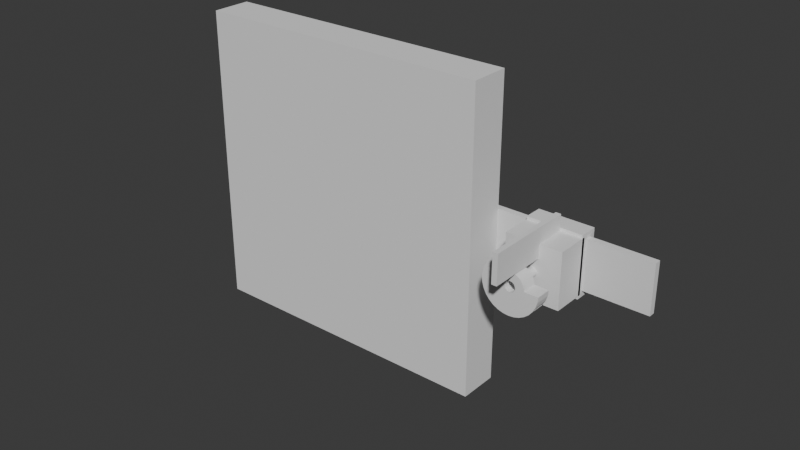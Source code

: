 # Source: plate_ver.blend  (saved by Blender 5.0.119; exported with 4.5.12 LTS)
import bpy
from mathutils import Matrix  # noqa: F401  (used for matrix-valued properties, if any)

bpy.ops.wm.read_factory_settings(use_empty=True)
scene = bpy.context.scene
scene.name = 'Scene'

# ---- collections
col_sub = bpy.data.collections.new('sub'); scene.collection.children.link(col_sub)

# ---- world
world_world = bpy.data.worlds.new('World'); scene.world = world_world
world_world.use_nodes = True; world_world.node_tree.nodes.clear()
_N = world_world.node_tree.nodes; _L = world_world.node_tree.links
n0 = _N.new('ShaderNodeOutputWorld'); n0.name = 'World Output'; n0.location = (200, 100)
n1 = _N.new('ShaderNodeBackground'); n1.name = 'Background'; n1.location = (-200, 100)
n1.inputs[0].default_value = (0.05088, 0.05088, 0.05088, 1.0)
_L.new(n1.outputs[0], n0.inputs[0])
n0.is_active_output = True
world_world.color = (0.05088, 0.05088, 0.05088)
world_world.sun_shadow_jitter_overblur = 0.0

# ---- meshes
me_cube = bpy.data.meshes.new('Cube')
me_cube.from_pydata([(-0.01, -0.01, -0.01), (-0.01, -0.01, 0.01), (-0.01, 0.01, -0.01), (-0.01, 0.01, 0.01), (0.01, -0.01, -0.01), (0.01, -0.01, 0.01), (0.01, 0.01, -0.01), (0.01, 0.01, 0.01)], [], [(0, 1, 3, 2), (2, 3, 7, 6), (6, 7, 5, 4), (4, 5, 1, 0), (2, 6, 4, 0), (7, 3, 1, 5)])
_uv = me_cube.uv_layers.new(name='UVMap')
_uv.uv.foreach_set('vector', [0.375, 0.0, 0.625, 0.0, 0.625, 0.25, 0.375, 0.25, 0.375, 0.25, 0.625, 0.25, 0.625, 0.5, 0.375, 0.5, 0.375, 0.5, 0.625, 0.5, 0.625, 0.75, 0.375, 0.75, 0.375, 0.75, 0.625, 0.75, 0.625, 1.0, 0.375, 1.0, 0.125, 0.5, 0.375, 0.5, 0.375, 0.75, 0.125, 0.75, 0.625, 0.5, 0.875, 0.5, 0.875, 0.75, 0.625, 0.75])
me_cube.update()
me_002 = bpy.data.meshes.new('ピン固定.002')
me_002.from_pydata([(0.009, 0.0, -0.001), (0.009, 0.0, 0.004), (0.008827, -0.001756, 0.004), (0.008827, -0.001756, -0.001), (0.008315, -0.003444, 0.004), (0.008315, -0.003444, -0.001), (0.007483, -0.005, 0.004), (0.007483, -0.005, -0.001), (0.006364, -0.006364, 0.004), (0.006364, -0.006364, -0.001), (0.005, -0.007483, 0.004), (0.005, -0.007483, -0.001), (0.003444, -0.008315, 0.004), (0.003444, -0.008315, -0.001), (0.001756, -0.008827, 0.004), (0.001756, -0.008827, -0.001), (0.0, -0.009, 0.004), (0.0, -0.009, -0.001), (-0.001756, -0.008827, 0.004), (-0.001756, -0.008827, -0.001), (-0.003444, -0.008315, 0.004), (-0.003444, -0.008315, -0.001), (-0.005, -0.007483, -0.0002539), (-0.005, -0.007483, -0.0002538), (-0.005, -0.007483, -0.001), (-0.005, -0.007483, 0.004), (-0.005, -0.007483, 0.0007538), (-0.005, -0.007483, 0.0007539), (-0.004973, -0.007498, 0.0007698), (-0.00498, -0.007494, -0.0002656), (-0.004953, -0.007508, -0.0002815), (-0.004953, -0.007508, 0.0007815), (-0.004925, -0.007523, 0.0007941), (-0.004933, -0.007519, -0.0002908), (-0.004905, -0.007534, 0.0008033), (-0.004875, -0.00755, 0.0008124), (-0.004905, -0.007534, -0.0003033), (-0.004854, -0.007561, -0.0003191), (-0.004883, -0.007546, -0.00031), (-0.004854, -0.007561, 0.0008191), (-0.004824, -0.007577, 0.0008246), (-0.004802, -0.007589, 0.0008286), (-0.004832, -0.007573, -0.0003231), (-0.004802, -0.007589, -0.0003286), (-0.004772, -0.007605, 0.0008305), (-0.00475, -0.007617, 0.0008318), (-0.00478, -0.007601, -0.00033), (-0.004698, -0.007645, -0.0003286), (-0.004728, -0.007629, -0.0003305), (-0.00475, -0.007617, -0.0003318), (-0.00472, -0.007633, 0.00083), (-0.004698, -0.007645, 0.0008286), (-0.004676, -0.007656, -0.0003247), (-0.004668, -0.007661, 0.0008231), (-0.004646, -0.007672, 0.0008191), (-0.004617, -0.007688, 0.0008099), (-0.004595, -0.0077, 0.0008033), (-0.004646, -0.007672, -0.0003191), (-0.004625, -0.007684, -0.0003125), (-0.004567, -0.007715, 0.0007906), (-0.004547, -0.007726, 0.0007815), (-0.004519, -0.00774, 0.0007653), (-0.0045, -0.007751, 0.0007539), (-0.004595, -0.0077, -0.0003033), (-0.004547, -0.007726, -0.0002815), (-0.004575, -0.00771, -0.0002943), (-0.0045, -0.007751, -0.0002539), (-0.004527, -0.007736, -0.0002701), (-0.004456, -0.007774, -0.0002207), (-0.004482, -0.00776, -0.0002402), (-0.004474, -0.007764, 0.0007344), (-0.004456, -0.007774, 0.0007207), (-0.004432, -0.007787, 0.0006981), (-0.004439, -0.007783, -0.000205), (-0.004415, -0.007796, -0.0001824), (-0.004415, -0.007796, 0.0006824), (-0.004394, -0.007807, 0.000657), (-0.004378, -0.007816, 0.0006393), (-0.004359, -0.007826, 0.0006113), (-0.004345, -0.007833, 0.000592), (-0.004329, -0.007842, 0.0005617), (-0.004317, -0.007848, 0.0005409), (-0.004303, -0.007856, 0.0005087), (-0.004293, -0.007861, 0.0004866), (-0.0044, -0.007804, -0.0001647), (-0.004345, -0.007833, -9.198e-05), (-0.004365, -0.007823, -0.00012), (-0.004378, -0.007816, -0.0001393), (-0.004334, -0.007839, -7.114e-05), (-0.004317, -0.007848, -4.091e-05), (-0.004307, -0.007854, -1.881e-05), (-0.004282, -0.007867, 0.0004529), (-0.004274, -0.007871, 0.0004298), (-0.004266, -0.007875, 0.0003949), (-0.004261, -0.007878, 0.000371), (-0.004293, -0.007861, 1.335e-05), (-0.004274, -0.007871, 7.021e-05), (-0.004286, -0.007865, 3.648e-05), (-0.004256, -0.007881, 0.0003352), (-0.004269, -0.007874, 9.411e-05), (-0.004261, -0.007878, 0.000129), (-0.004253, -0.007883, 0.0003108), (-0.004251, -0.007884, 0.0002747), (-0.00425, -0.007884, 0.00025), (-0.004258, -0.00788, 0.0001535), (-0.004253, -0.007883, 0.0001892), (-0.004252, -0.007883, 0.0002139), (-0.005019, -0.007468, 0.0007397), (-0.006364, -0.006364, 0.004), (-0.006364, -0.006364, -0.001), (-0.005025, -0.007463, -0.0002349), (-0.005044, -0.007447, 0.0007207), (-0.005061, -0.007433, 0.0007043), (-0.005044, -0.007447, -0.0002207), (-0.005067, -0.007428, -0.0001988), (-0.005085, -0.007414, 0.0006824), (-0.005122, -0.007384, 0.0006393), (-0.0051, -0.007401, 0.0006639), (-0.005085, -0.007414, -0.0001824), (-0.005106, -0.007397, -0.0001578), (-0.005136, -0.007372, 0.0006189), (-0.005122, -0.007384, -0.0001393), (-0.00514, -0.007368, -0.0001124), (-0.005155, -0.007357, 0.000592), (-0.005167, -0.007346, 0.0005699), (-0.005155, -0.007357, -9.198e-05), (-0.005171, -0.007343, -6.302e-05), (-0.005183, -0.007333, 0.0005409), (-0.005207, -0.007314, 0.0004866), (-0.005193, -0.007325, 0.0005174), (-0.005226, -0.007298, 0.0004298), (-0.005215, -0.007307, 0.0004619), (-0.005239, -0.007287, 0.000371), (-0.005231, -0.007293, 0.0004042), (-0.005247, -0.00728, 0.0003108), (-0.005243, -0.007284, 0.0003448), (-0.00525, -0.007278, 0.00025), (-0.005248, -0.007279, 0.0002843), (-0.005183, -0.007333, -4.091e-05), (-0.005196, -0.007322, -1.019e-05), (-0.005207, -0.007314, 1.335e-05), (-0.005217, -0.007305, 4.549e-05), (-0.005226, -0.007298, 7.021e-05), (-0.005233, -0.007292, 0.0001034), (-0.005239, -0.007287, 0.000129), (-0.005249, -0.007279, 0.0002235), (-0.005247, -0.00728, 0.0001892), (-0.005244, -0.007283, 0.000163), (-0.007483, -0.005, 0.004), (-0.007483, -0.005, -0.001), (-0.008315, -0.003444, 0.004), (-0.008315, -0.003444, -0.001), (-0.008827, -0.001756, 0.004), (-0.008827, -0.001756, -0.001), (-0.009, 0.0, 0.004), (-0.009, 0.0, -0.001), (-0.008827, 0.001756, 0.004), (-0.008827, 0.001756, -0.001), (-0.008315, 0.003444, 0.004), (-0.008315, 0.003444, -0.001), (-0.007483, 0.005, 0.004), (-0.007483, 0.005, -0.001), (-0.006364, 0.006364, 0.004), (-0.006364, 0.006364, -0.001), (-0.005, 0.007483, -0.0003561), (-0.005, 0.007483, -0.001), (-0.00525, 0.007278, 0.004), (-0.00525, 0.007278, 0.00025), (-0.005044, 0.007447, -0.0003163), (-0.005085, 0.007414, -0.0002702), (-0.005247, 0.00728, 0.0001768), (-0.005239, 0.007287, 0.0001045), (-0.005122, 0.007384, -0.0002184), (-0.005155, 0.007357, -0.0001614), (-0.005226, 0.007298, 3.369e-05), (-0.005207, 0.007314, -3.472e-05), (-0.005183, 0.007333, -0.0001), (-0.00425, 0.007884, 0.00025), (-0.00425, 0.007884, 0.004), (-0.003444, 0.008315, 0.004), (-0.005, 0.007483, -0.0003562), (-0.004953, 0.007508, -0.0003895), (-0.003444, 0.008315, -0.001), (-0.004253, 0.007883, 0.0001768), (-0.004905, 0.007534, -0.0004157), (-0.004854, 0.007561, -0.0004347), (-0.004261, 0.007878, 0.0001045), (-0.004274, 0.007871, 3.369e-05), (-0.004802, 0.007589, -0.0004462), (-0.004293, 0.007861, -3.472e-05), (-0.004317, 0.007848, -0.0001), (-0.00475, 0.007617, -0.00045), (-0.004698, 0.007645, -0.0004462), (-0.004345, 0.007833, -0.0001614), (-0.004378, 0.007816, -0.0002184), (-0.004646, 0.007672, -0.0004347), (-0.004595, 0.0077, -0.0004157), (-0.004415, 0.007796, -0.0002702), (-0.004456, 0.007774, -0.0003163), (-0.004547, 0.007726, -0.0003895), (-0.0045, 0.007751, -0.0003562), (0.0006731, 0.004434, 0.004), (0.0003136, 0.003083, 0.004), (0.0006237, 0.003032, 0.004), (0.001075, 0.004354, 0.004), (0.0008779, 0.004414, 0.004), (-0.00525, 0.004, 0.004), (0.006888, 0.0, 0.004), (0.0045, 0.0, 0.004), (0.004414, 0.0008779, 0.004), (0.004157, 0.001722, 0.004), (-0.005183, 0.00375, 0.004), (-0.005198, 0.00378, 0.004), (-0.005207, 0.003797, 0.004), (0.003742, 0.0025, 0.004), (0.003182, 0.003182, 0.004), (0.0025, 0.003742, 0.004), (0.001722, 0.004157, 0.004), (0.0009271, 0.002948, 0.004), (-0.005044, 0.003595, 0.004), (-0.00507, 0.003617, 0.004), (-0.005085, 0.003628, 0.004), (-0.005, 0.003567, 0.004), (-0.005028, 0.003585, 0.004), (0.00122, 0.002832, 0.004), (-0.004802, 0.003503, 0.004), (-0.004836, 0.003508, 0.004), (-0.004854, 0.003511, 0.004), (0.0015, 0.002685, 0.004), (0.001763, 0.002508, 0.004), (-0.004698, 0.003503, 0.004), (-0.004731, 0.003501, 0.004), (-0.00475, 0.0035, 0.004), (0.002007, 0.002304, 0.004), (0.002229, 0.002074, 0.004), (-0.004595, 0.003524, 0.004), (-0.004628, 0.003516, 0.004), (-0.004646, 0.003511, 0.004), (-0.004547, 0.003543, 0.004), (-0.004578, 0.003531, 0.004), (-0.0045, 0.003567, 0.004), (-0.00453, 0.003552, 0.004), (0.002427, 0.001822, 0.004), (0.002598, 0.00155, 0.004), (-0.004345, 0.003706, 0.004), (-0.004367, 0.00368, 0.004), (-0.004378, 0.003665, 0.004), (-0.004317, 0.00375, 0.004), (-0.004335, 0.003722, 0.004), (0.002741, 0.001261, 0.004), (0.002853, 0.000958, 0.004), (-0.004274, 0.003845, 0.004), (-0.004287, 0.003814, 0.004), (-0.004293, 0.003797, 0.004), (-0.004261, 0.003896, 0.004), (-0.00427, 0.003863, 0.004), (-0.004253, 0.003948, 0.004), (-0.004258, 0.003914, 0.004), (-0.00425, 0.004, 0.004), (0.0, 0.009, 0.004), (-0.001756, 0.008827, 0.004), (0.0, 0.0045, 0.004), (0.002934, 0.0006445, 0.004), (0.002984, 0.000324, 0.004), (0.0, 0.0031, 0.004), (-0.0003136, 0.003083, 0.004), (0.003, 0.0, 0.004), (-0.0006237, 0.003032, 0.004), (-0.0009271, 0.002948, 0.004), (-0.00122, 0.002832, 0.004), (-0.0015, 0.002685, 0.004), (-0.001763, 0.002508, 0.004), (-0.002007, 0.002304, 0.004), (-0.002229, 0.002074, 0.004), (-0.002427, 0.001822, 0.004), (-0.002598, 0.00155, 0.004), (-0.002741, 0.001261, 0.004), (-0.002853, 0.000958, 0.004), (-0.002934, 0.0006445, 0.004), (-0.002984, 0.000324, 0.004), (-0.003, 0.0, 0.004), (-0.002984, -0.000324, 0.004), (-0.002934, -0.0006445, 0.004), (-0.002853, -0.000958, 0.004), (0.002984, -0.000324, 0.004), (0.002934, -0.0006445, 0.004), (0.002853, -0.000958, 0.004), (0.002741, -0.001261, 0.004), (0.002598, -0.00155, 0.004), (0.002427, -0.001822, 0.004), (0.002229, -0.002074, 0.004), (0.002007, -0.002304, 0.004), (0.001763, -0.002508, 0.004), (0.0015, -0.002685, 0.004), (0.00122, -0.002832, 0.004), (0.0009271, -0.002948, 0.004), (0.0006237, -0.003032, 0.004), (0.0003136, -0.003083, 0.004), (0.0, -0.0031, 0.004), (-0.0003136, -0.003083, 0.004), (-0.0006237, -0.003032, 0.004), (-0.0009271, -0.002948, 0.004), (-0.00122, -0.002832, 0.004), (-0.0015, -0.002685, 0.004), (-0.001763, -0.002508, 0.004), (-0.002007, -0.002304, 0.004), (-0.002229, -0.002074, 0.004), (-0.002427, -0.001822, 0.004), (-0.002598, -0.00155, 0.004), (-0.002741, -0.001261, 0.004), (-0.00525, 0.004, 0.004), (-0.005249, 0.003981, 0.004), (-0.005247, 0.003948, 0.004), (-0.005244, 0.003929, 0.004), (-0.005239, 0.003896, 0.004), (-0.005234, 0.003878, 0.004), (-0.005226, 0.003845, 0.004), (-0.005219, 0.003828, 0.004), (-0.005173, 0.003734, 0.004), (-0.005155, 0.003706, 0.004), (-0.005143, 0.003692, 0.004), (-0.005122, 0.003665, 0.004), (-0.005108, 0.003652, 0.004), (-0.004983, 0.003559, 0.004), (-0.004953, 0.003543, 0.004), (-0.004936, 0.003537, 0.004), (-0.004905, 0.003524, 0.004), (-0.004887, 0.00352, 0.004), (-0.004784, 0.003502, 0.004), (-0.004679, 0.003506, 0.004), (-0.004484, 0.003577, 0.004), (-0.004456, 0.003595, 0.004), (-0.004442, 0.003607, 0.004), (-0.004415, 0.003628, 0.004), (-0.004402, 0.003642, 0.004), (-0.004309, 0.003767, 0.004), (-0.004252, 0.003966, 0.004), (-0.00425, 0.004, 0.004), (-0.001756, 0.008827, -0.001), (0.0, 0.009, -0.001), (0.006543, 0.0, -0.001), (0.0, 0.0045, -0.001), (0.0008779, 0.004414, -0.001), (0.001722, 0.004157, -0.001), (0.0025, 0.003742, -0.001), (0.003182, 0.003182, -0.001), (0.003424, 0.002886, -0.001), (0.001287, 0.001099, -0.001), (0.001202, 0.001202, -0.001), (0.0045, 0.0, -0.001), (0.00168, 0.000199, -0.001), (0.004451, 0.0004975, -0.001), (0.0017, 0.0, -0.001), (0.001667, -0.0003317, -0.001), (0.001571, -0.0006506, -0.001), (0.0009445, 0.001413, -0.001), (0.0006506, 0.001571, -0.001), (0.001413, -0.0009445, -0.001), (0.001202, -0.001202, -0.001), (0.0003317, 0.001667, -0.001), (0.0, 0.0017, -0.001), (0.0009445, -0.001413, -0.001), (0.0006506, -0.001571, -0.001), (-0.0003317, 0.001667, -0.001), (-0.0006506, 0.001571, -0.001), (0.0003317, -0.001667, -0.001), (-0.0009445, 0.001413, -0.001), (-0.001202, 0.001202, -0.001), (0.0, -0.0017, -0.001), (-0.0003317, -0.001667, -0.001), (-0.001413, 0.0009445, -0.001), (-0.0006506, -0.001571, -0.001), (-0.0009445, -0.001413, -0.001), (-0.001571, 0.0006506, -0.001), (-0.001667, 0.0003317, -0.001), (-0.001202, -0.001202, -0.001), (-0.001413, -0.0009445, -0.001), (-0.0017, 0.0, -0.001), (-0.001667, -0.0003317, -0.001), (-0.001571, -0.0006506, -0.001), (0.001413, 0.0009445, -0.001), (0.003742, 0.0025, -0.001), (0.004157, 0.001722, -0.001), (0.004414, 0.0008779, -0.001), (0.001667, 0.0003317, -0.001), (0.001571, 0.0006506, -0.001), (0.0, 0.0017, 0.001), (0.0003317, 0.001667, 0.001), (0.0006506, 0.001571, 0.001), (0.0009445, 0.001413, 0.001), (0.001099, 0.001287, 0.001), (0.001202, 0.001202, 0.001), (0.001413, 0.0009445, 0.001), (0.001571, 0.0006506, 0.001), (0.001667, 0.0003317, 0.001), (0.0017, 0.0, 0.001), (0.001667, -0.0003317, 0.001), (0.001571, -0.0006506, 0.001), (0.001413, -0.0009445, 0.001), (0.001202, -0.001202, 0.001), (0.0009445, -0.001413, 0.001), (0.0006506, -0.001571, 0.001), (0.0003317, -0.001667, 0.001), (0.0, -0.0017, 0.001), (-0.0003317, -0.001667, 0.001), (-0.0006506, -0.001571, 0.001), (-0.0009445, -0.001413, 0.001), (-0.001202, -0.001202, 0.001), (-0.001413, -0.0009445, 0.001), (-0.001571, -0.0006506, 0.001), (-0.001667, -0.0003317, 0.001), (-0.0017, 0.0, 0.001), (-0.001667, 0.0003317, 0.001), (-0.001571, 0.0006506, 0.001), (-0.001413, 0.0009445, 0.001), (-0.001202, 0.001202, 0.001), (-0.0009445, 0.001413, 0.001), (-0.0006506, 0.001571, 0.001), (-0.0003317, 0.001667, 0.001), (-0.00475, 0.0, 0.0008318), (-0.00474, 0.0, 0.0008312), (-0.004698, 0.0, 0.0008286), (-0.004687, 0.0, 0.0008267), (-0.004646, 0.0, 0.0008191), (-0.004636, 0.0, 0.000816), (-0.004595, 0.0, 0.0008033), (-0.004586, 0.0, 0.000799), (-0.004547, 0.0, 0.0007815), (-0.004537, 0.0, 0.000776), (-0.0045, 0.0, 0.0007539), (-0.004491, 0.0, 0.0007472), (-0.004456, 0.0, 0.0007207), (-0.004448, 0.0, 0.000713), (-0.004415, 0.0, 0.0006824), (-0.004408, 0.0, 0.0006738), (-0.004378, 0.0, 0.0006393), (-0.004372, 0.0, 0.0006298), (-0.004345, 0.0, 0.000592), (-0.00434, 0.0, 0.0005818), (-0.004317, 0.0, 0.0005409), (-0.004312, 0.0, 0.0005301), (-0.004293, 0.0, 0.0004866), (-0.004289, 0.0, 0.0004753), (-0.004274, 0.0, 0.0004298), (-0.004272, 0.0, 0.000418), (-0.004261, 0.0, 0.000371), (-0.004259, 0.0, 0.0003589), (-0.004253, 0.0, 0.0003108), (-0.004252, 0.0, 0.0002987), (-0.00425, 0.0, 0.00025), (-0.004251, 0.0, 0.0002378), (-0.004253, 0.0, 0.0001892), (-0.004254, 0.0, 0.0001772), (-0.004261, 0.0, 0.000129), (-0.004264, 0.0, 0.0001173), (-0.004274, 0.0, 7.021e-05), (-0.004278, 0.0, 5.884e-05), (-0.004293, 0.0, 1.335e-05), (-0.004298, 0.0, 2.501e-06), (-0.004317, 0.0, -4.091e-05), (-0.004323, 0.0, -5.112e-05), (-0.004345, 0.0, -9.198e-05), (-0.004352, 0.0, -0.0001014), (-0.004378, 0.0, -0.0001393), (-0.004386, 0.0, -0.0001479), (-0.004415, 0.0, -0.0001824), (-0.004424, 0.0, -0.00019), (-0.004456, 0.0, -0.0002207), (-0.004465, 0.0, -0.0002273), (-0.0045, 0.0, -0.0002539), (-0.004509, 0.0, -0.0002594), (-0.004547, 0.0, -0.0002815), (-0.004556, 0.0, -0.0002859), (-0.004595, 0.0, -0.0003033), (-0.004606, 0.0, -0.0003065), (-0.004646, 0.0, -0.0003191), (-0.004656, 0.0, -0.000321), (-0.004698, 0.0, -0.0003286), (-0.004708, 0.0, -0.0003293), (-0.00475, 0.0, -0.0003318), (-0.00476, 0.0, -0.0003312), (-0.004802, 0.0, -0.0003286), (-0.004813, 0.0, -0.0003267), (-0.004854, 0.0, -0.0003191), (-0.004864, 0.0, -0.000316), (-0.004905, 0.0, -0.0003033), (-0.004914, 0.0, -0.000299), (-0.004953, 0.0, -0.0002815), (-0.004963, 0.0, -0.000276), (-0.005, 0.0, -0.0002539), (-0.005009, 0.0, -0.0002472), (-0.005044, 0.0, -0.0002207), (-0.005052, 0.0, -0.000213), (-0.005085, 0.0, -0.0001824), (-0.005092, 0.0, -0.0001738), (-0.005122, 0.0, -0.0001393), (-0.005128, 0.0, -0.0001298), (-0.005155, 0.0, -9.198e-05), (-0.00516, 0.0, -8.177e-05), (-0.005183, 0.0, -4.091e-05), (-0.005188, 0.0, -3.006e-05), (-0.005207, 0.0, 1.335e-05), (-0.005211, 0.0, 2.472e-05), (-0.005226, 0.0, 7.021e-05), (-0.005228, 0.0, 8.197e-05), (-0.005239, 0.0, 0.000129), (-0.005241, 0.0, 0.0001411), (-0.005247, 0.0, 0.0001892), (-0.005248, 0.0, 0.0002013), (-0.00525, 0.0, 0.00025), (-0.005249, 0.0, 0.0002622), (-0.005247, 0.0, 0.0003108), (-0.005246, 0.0, 0.0003228), (-0.005239, 0.0, 0.000371), (-0.005236, 0.0, 0.0003827), (-0.005226, 0.0, 0.0004298), (-0.005222, 0.0, 0.0004412), (-0.005207, 0.0, 0.0004866), (-0.005202, 0.0, 0.0004975), (-0.005183, 0.0, 0.0005409), (-0.005177, 0.0, 0.0005511), (-0.005155, 0.0, 0.000592), (-0.005148, 0.0, 0.0006014), (-0.005122, 0.0, 0.0006393), (-0.005114, 0.0, 0.0006479), (-0.005085, 0.0, 0.0006824), (-0.005076, 0.0, 0.00069), (-0.005044, 0.0, 0.0007207), (-0.005035, 0.0, 0.0007273), (-0.005, 0.0, 0.0007539), (-0.004991, 0.0, 0.0007594), (-0.004953, 0.0, 0.0007815), (-0.004944, 0.0, 0.0007859), (-0.004905, 0.0, 0.0008033), (-0.004894, 0.0, 0.0008065), (-0.004854, 0.0, 0.0008191), (-0.004844, 0.0, 0.000821), (-0.004802, 0.0, 0.0008286), (-0.004792, 0.0, 0.0008293), (-0.00525, 0.004, 0.0002499), (-0.00525, 0.004, 0.00025), (-0.00525, 0.004, 0.00025), (-0.00525, 0.004, 0.00025), (-0.00525, 0.004, 0.00025), (-0.00525, 0.004, 0.00025), (-0.00525, 0.004, 0.00025), (-0.00525, 0.004, 0.00025), (-0.00525, 0.004, 0.00025), (-0.00525, 0.004, 0.00025), (-0.00525, 0.004, 0.00025), (-0.00525, 0.004, 0.00025), (-0.00475, 0.0035, 0.00095), (-0.004704, 0.003502, 0.0009466), (-0.004698, 0.003503, 0.0009462), (-0.004652, 0.00351, 0.0009361), (-0.004646, 0.003511, 0.0009347), (-0.004601, 0.003523, 0.0009179), (-0.004595, 0.003524, 0.0009157), (-0.004552, 0.003541, 0.0008924), (-0.004547, 0.003543, 0.0008895), (-0.004505, 0.003564, 0.0008597), (-0.0045, 0.003567, 0.0008562), (-0.00446, 0.003593, 0.0008202), (-0.004456, 0.003595, 0.0008163), (-0.004419, 0.003625, 0.0007744), (-0.004415, 0.003628, 0.0007702), (-0.004381, 0.003662, 0.0007226), (-0.004378, 0.003665, 0.0007184), (-0.004348, 0.003703, 0.0006655), (-0.004345, 0.003706, 0.0006614), (-0.004319, 0.003747, 0.0006037), (-0.004317, 0.00375, 0.0006), (-0.004294, 0.003794, 0.0005379), (-0.004293, 0.003797, 0.0005347), (-0.004275, 0.003844, 0.0004689), (-0.004274, 0.003845, 0.0004663), (-0.004261, 0.003895, 0.0003973), (-0.004261, 0.003896, 0.0003955), (-0.004253, 0.003947, 0.0003241), (-0.004253, 0.003948, 0.0003232), (-0.00425, 0.004, 0.0002501), (-0.00425, 0.004, 0.00025), (-0.005247, 0.003948, 0.0003223), (-0.005247, 0.003948, 0.0003232), (-0.005239, 0.003897, 0.0003938), (-0.005239, 0.003896, 0.0003955), (-0.005226, 0.003847, 0.0004637), (-0.005226, 0.003845, 0.0004663), (-0.005208, 0.003799, 0.0005314), (-0.005207, 0.003797, 0.0005347), (-0.005184, 0.003753, 0.0005961), (-0.005183, 0.00375, 0.0006), (-0.005157, 0.003709, 0.0006571), (-0.005155, 0.003706, 0.0006614), (-0.005124, 0.003669, 0.0007139), (-0.005122, 0.003665, 0.0007184), (-0.005088, 0.003632, 0.0007656), (-0.005085, 0.003628, 0.0007702), (-0.005048, 0.003599, 0.0008119), (-0.005044, 0.003595, 0.0008163), (-0.005005, 0.00357, 0.0008521), (-0.005, 0.003567, 0.0008562), (-0.004958, 0.003546, 0.0008858), (-0.004953, 0.003543, 0.0008895), (-0.00491, 0.003527, 0.0009127), (-0.004905, 0.003524, 0.0009157), (-0.00486, 0.003513, 0.0009325), (-0.004854, 0.003511, 0.0009347), (-0.004808, 0.003504, 0.0009448), (-0.004802, 0.003503, 0.0009462), (-0.004756, 0.0035, 0.0009495), (0.00675, 0.0, 0.0031), (0.006457, 0.0, 0.003069), (0.006176, 0.0, 0.002978), (0.00675, 0.0, -0.0001), (0.006457, 0.0, -6.926e-05), (0.005917, 0.0, 0.00283), (0.006176, 0.0, 2.179e-05), (0.005917, 0.0, 0.0001696), (0.005689, 0.0, 0.002631), (0.005503, 0.0, 0.002389), (0.005689, 0.0, 0.0003686), (0.005503, 0.0, 0.0006111), (0.005364, 0.0, 0.002112), (0.005279, 0.0, 0.001812), (0.005364, 0.0, 0.0008877), (0.005279, 0.0, 0.001188), (0.00525, 0.0, 0.0015), (0.007043, 0.0, -6.926e-05), (0.007043, 0.0, 0.003069), (0.007324, 0.0, 2.179e-05), (0.007583, 0.0, 0.0001696), (0.007324, 0.0, 0.002978), (0.007583, 0.0, 0.00283), (0.007811, 0.0, 0.0003686), (0.007997, 0.0, 0.0006111), (0.007811, 0.0, 0.002631), (0.007997, 0.0, 0.002389), (0.008136, 0.0, 0.0008877), (0.008221, 0.0, 0.001188), (0.008136, 0.0, 0.002112), (0.008221, 0.0, 0.001812), (0.00825, 0.0, 0.0015), (-0.00425, 0.004, 0.00025), (-0.00425, 0.004, 0.00025), (-0.004698, 0.0, 0.0009462), (-0.00475, 0.0, 0.00095), (-0.004646, 0.0, 0.0009347), (-0.004595, 0.0, 0.0009157), (-0.004547, 0.0, 0.0008895), (-0.0045, 0.0, 0.0008562), (-0.004456, 0.0, 0.0008163), (-0.004415, 0.0, 0.0007702), (-0.004378, 0.0, 0.0007184), (-0.004345, 0.0, 0.0006614), (-0.004317, 0.0, 0.0006), (-0.004293, 0.0, 0.0005347), (-0.004274, 0.0, 0.0004663), (-0.004261, 0.0, 0.0003955), (-0.004253, 0.0, 0.0003232), (-0.004253, 0.0, 0.0001768), (-0.004261, 0.0, 0.0001045), (-0.004274, 0.0, 3.369e-05), (-0.004293, 0.0, -3.472e-05), (-0.004317, 0.0, -0.0001), (-0.004345, 0.0, -0.0001614), (-0.004378, 0.0, -0.0002184), (-0.004415, 0.0, -0.0002702), (-0.004456, 0.0, -0.0003163), (-0.0045, 0.0, -0.0003562), (-0.004547, 0.0, -0.0003895), (-0.004595, 0.0, -0.0004157), (-0.004646, 0.0, -0.0004347), (-0.004698, 0.0, -0.0004462), (-0.00475, 0.0, -0.00045), (-0.004802, 0.0, -0.0004462), (-0.004854, 0.0, -0.0004347), (-0.004905, 0.0, -0.0004157), (-0.004953, 0.0, -0.0003895), (-0.005, 0.0, -0.0003562), (-0.005044, 0.0, -0.0003163), (-0.005085, 0.0, -0.0002702), (-0.005122, 0.0, -0.0002184), (-0.005155, 0.0, -0.0001614), (-0.005183, 0.0, -0.0001), (-0.005207, 0.0, -3.472e-05), (-0.005226, 0.0, 3.369e-05), (-0.005239, 0.0, 0.0001045), (-0.005247, 0.0, 0.0001768), (-0.005247, 0.0, 0.0003232), (-0.005239, 0.0, 0.0003955), (-0.005226, 0.0, 0.0004663), (-0.005207, 0.0, 0.0005347), (-0.005183, 0.0, 0.0006), (-0.005155, 0.0, 0.0006614), (-0.005122, 0.0, 0.0007184), (-0.005085, 0.0, 0.0007702), (-0.005044, 0.0, 0.0008163), (-0.005, 0.0, 0.0008562), (-0.004953, 0.0, 0.0008895), (-0.004905, 0.0, 0.0009157), (-0.004854, 0.0, 0.0009347), (-0.004802, 0.0, 0.0009462), (0.0, 0.0031, 0.001), (0.0003136, 0.003083, 0.001), (0.0006237, 0.003032, 0.001), (0.0009271, 0.002948, 0.001), (0.00122, 0.002832, 0.001), (0.0015, 0.002685, 0.001), (0.001763, 0.002508, 0.001), (0.002007, 0.002304, 0.001), (0.002229, 0.002074, 0.001), (0.002427, 0.001822, 0.001), (0.002598, 0.00155, 0.001), (0.002741, 0.001261, 0.001), (0.002853, 0.000958, 0.001), (0.002934, 0.0006445, 0.001), (0.002984, 0.000324, 0.001), (0.003, 0.0, 0.001), (0.002984, -0.000324, 0.001), (0.002934, -0.0006445, 0.001), (0.002853, -0.000958, 0.001), (0.002741, -0.001261, 0.001), (0.002598, -0.00155, 0.001), (0.002427, -0.001822, 0.001), (0.002229, -0.002074, 0.001), (0.002007, -0.002304, 0.001), (0.001763, -0.002508, 0.001), (0.0015, -0.002685, 0.001), (0.00122, -0.002832, 0.001), (0.0009271, -0.002948, 0.001), (0.0006237, -0.003032, 0.001), (0.0003136, -0.003083, 0.001), (0.0, -0.0031, 0.001), (-0.0003136, -0.003083, 0.001), (-0.0006237, -0.003032, 0.001), (-0.0009271, -0.002948, 0.001), (-0.00122, -0.002832, 0.001), (-0.0015, -0.002685, 0.001), (-0.001763, -0.002508, 0.001), (-0.002007, -0.002304, 0.001), (-0.002229, -0.002074, 0.001), (-0.002427, -0.001822, 0.001), (-0.002598, -0.00155, 0.001), (-0.002741, -0.001261, 0.001), (-0.002853, -0.000958, 0.001), (-0.002934, -0.0006445, 0.001), (-0.002984, -0.000324, 0.001), (-0.003, 0.0, 0.001), (-0.002984, 0.000324, 0.001), (-0.002934, 0.0006445, 0.001), (-0.002853, 0.000958, 0.001), (-0.002741, 0.001261, 0.001), (-0.002598, 0.00155, 0.001), (-0.002427, 0.001822, 0.001), (-0.002229, 0.002074, 0.001), (-0.002007, 0.002304, 0.001), (-0.001763, 0.002508, 0.001), (-0.0015, 0.002685, 0.001), (-0.00122, 0.002832, 0.001), (-0.0009271, 0.002948, 0.001), (-0.0006237, 0.003032, 0.001), (-0.0003136, 0.003083, 0.001), (0.007043, -0.0015, 0.003069), (0.00675, -0.0015, 0.0031), (0.007324, -0.0015, 0.002978), (0.007583, -0.0015, 0.00283), (0.007811, -0.0015, 0.002631), (0.007997, -0.0015, 0.002389), (0.008136, -0.0015, 0.002112), (0.008221, -0.0015, 0.001812), (0.00825, -0.0015, 0.0015), (0.008221, -0.0015, 0.001188), (0.008136, -0.0015, 0.0008877), (0.007997, -0.0015, 0.0006111), (0.007811, -0.0015, 0.0003686), (0.007583, -0.0015, 0.0001696), (0.007324, -0.0015, 2.179e-05), (0.007043, -0.0015, -6.926e-05), (0.00675, -0.0015, -0.0001), (0.006457, -0.0015, -6.926e-05), (0.006176, -0.0015, 2.179e-05), (0.005917, -0.0015, 0.0001696), (0.005689, -0.0015, 0.0003686), (0.005503, -0.0015, 0.0006111), (0.005364, -0.0015, 0.0008877), (0.005279, -0.0015, 0.001188), (0.00525, -0.0015, 0.0015), (0.005279, -0.0015, 0.001812), (0.005364, -0.0015, 0.002112), (0.005503, -0.0015, 0.002389), (0.005689, -0.0015, 0.002631), (0.005917, -0.0015, 0.00283), (0.006176, -0.0015, 0.002978), (0.006457, -0.0015, 0.003069)], [], [(0, 1, 2), (0, 2, 3), (3, 2, 4), (3, 4, 5), (5, 4, 6), (5, 6, 7), (7, 6, 8), (7, 8, 9), (9, 8, 10), (9, 10, 11), (11, 10, 12), (11, 12, 13), (13, 12, 14), (13, 14, 15), (15, 14, 16), (15, 16, 17), (17, 16, 18), (17, 18, 19), (19, 18, 20), (19, 20, 21), (22, 23, 24), (21, 20, 25), (25, 26, 27), (25, 27, 28), (29, 22, 24), (30, 29, 24), (25, 28, 31), (25, 31, 32), (30, 24, 21), (33, 30, 21), (25, 32, 34), (25, 34, 35), (36, 33, 21), (37, 38, 36), (37, 36, 21), (25, 35, 39), (39, 40, 41), (25, 39, 41), (42, 37, 21), (43, 42, 21), (25, 41, 44), (25, 44, 45), (46, 43, 21), (47, 48, 49), (49, 46, 21), (25, 45, 50), (25, 50, 51), (47, 49, 21), (52, 47, 21), (25, 51, 53), (54, 55, 56), (25, 53, 54), (57, 52, 21), (58, 57, 21), (25, 54, 56), (56, 59, 60), (60, 61, 62), (25, 56, 60), (63, 58, 21), (64, 65, 63), (66, 67, 64), (68, 69, 66), (64, 63, 21), (25, 60, 62), (25, 62, 70), (66, 64, 21), (68, 66, 21), (25, 70, 71), (25, 71, 72), (73, 68, 21), (74, 73, 21), (25, 72, 75), (75, 76, 77), (77, 78, 79), (79, 80, 81), (81, 82, 83), (25, 75, 77), (84, 74, 21), (85, 86, 87), (87, 84, 21), (25, 77, 79), (25, 79, 81), (85, 87, 21), (88, 85, 21), (21, 25, 81), (21, 81, 83), (89, 88, 21), (90, 89, 21), (21, 83, 91), (92, 93, 94), (21, 91, 92), (95, 90, 21), (96, 97, 95), (96, 95, 21), (21, 92, 94), (21, 94, 98), (99, 96, 21), (100, 99, 21), (21, 98, 101), (101, 102, 103), (21, 101, 103), (104, 100, 21), (105, 104, 21), (21, 103, 106), (21, 106, 105), (107, 26, 25), (25, 108, 109), (109, 24, 23), (109, 23, 110), (111, 107, 25), (112, 111, 25), (109, 110, 113), (109, 113, 114), (115, 112, 25), (116, 117, 115), (116, 115, 25), (109, 114, 118), (109, 118, 119), (116, 25, 109), (120, 116, 109), (109, 119, 121), (109, 121, 122), (123, 120, 109), (124, 123, 109), (109, 122, 125), (109, 125, 126), (127, 124, 109), (128, 129, 127), (130, 131, 128), (132, 133, 130), (134, 135, 132), (136, 137, 134), (128, 127, 109), (109, 126, 138), (109, 138, 139), (130, 128, 109), (132, 130, 109), (109, 139, 140), (140, 141, 142), (109, 140, 142), (134, 132, 109), (136, 134, 109), (109, 142, 143), (109, 143, 144), (145, 136, 109), (146, 145, 109), (109, 144, 147), (109, 147, 146), (109, 108, 148), (109, 148, 149), (149, 148, 150), (149, 150, 151), (151, 150, 152), (151, 152, 153), (153, 152, 154), (153, 154, 155), (155, 154, 156), (155, 156, 157), (157, 156, 158), (157, 158, 159), (159, 158, 160), (159, 160, 161), (161, 160, 162), (161, 162, 163), (164, 165, 163), (163, 162, 166), (163, 166, 167), (168, 164, 163), (169, 168, 163), (163, 167, 170), (163, 170, 171), (172, 169, 163), (173, 172, 163), (163, 171, 174), (163, 174, 175), (176, 173, 163), (163, 175, 176), (177, 178, 179), (165, 164, 180), (165, 180, 181), (177, 179, 182), (183, 177, 182), (165, 181, 184), (165, 184, 185), (186, 183, 182), (187, 186, 182), (182, 165, 185), (182, 185, 188), (189, 187, 182), (190, 189, 182), (182, 188, 191), (182, 191, 192), (193, 190, 182), (194, 193, 182), (182, 192, 195), (182, 195, 196), (197, 194, 182), (198, 197, 182), (182, 196, 199), (200, 198, 182), (182, 199, 200), (201, 202, 203), (203, 204, 205), (203, 205, 201), (206, 166, 162), (162, 160, 158), (158, 156, 154), (154, 152, 150), (150, 148, 108), (108, 25, 20), (20, 18, 16), (16, 14, 12), (12, 10, 8), (8, 6, 4), (4, 2, 1), (4, 1, 207), (12, 8, 4), (20, 16, 12), (150, 108, 20), (158, 154, 150), (206, 162, 158), (206, 158, 150), (150, 20, 12), (12, 4, 207), (208, 209, 210), (12, 207, 208), (211, 212, 213), (12, 208, 210), (210, 214, 215), (215, 216, 217), (217, 204, 203), (217, 203, 218), (210, 215, 217), (219, 220, 221), (222, 223, 219), (210, 217, 218), (210, 218, 224), (225, 226, 227), (210, 224, 228), (210, 228, 229), (230, 231, 232), (210, 229, 233), (210, 233, 234), (235, 236, 237), (238, 239, 235), (240, 241, 238), (210, 234, 242), (210, 242, 243), (244, 245, 246), (247, 248, 244), (210, 243, 249), (210, 249, 250), (251, 252, 253), (254, 255, 251), (256, 257, 254), (179, 178, 258), (259, 260, 179), (202, 201, 261), (261, 259, 179), (210, 250, 262), (210, 262, 263), (261, 179, 258), (264, 202, 261), (265, 264, 261), (12, 210, 263), (12, 263, 266), (265, 261, 258), (267, 265, 258), (268, 267, 258), (269, 268, 258), (270, 269, 258), (271, 270, 258), (272, 271, 258), (273, 272, 258), (274, 273, 258), (275, 274, 258), (276, 275, 258), (277, 276, 258), (278, 277, 258), (279, 278, 258), (280, 279, 258), (281, 280, 258), (282, 281, 258), (283, 282, 258), (12, 266, 284), (12, 284, 285), (12, 285, 286), (12, 286, 287), (12, 287, 288), (12, 288, 289), (12, 289, 290), (12, 290, 291), (12, 291, 292), (12, 292, 293), (12, 293, 294), (12, 294, 295), (12, 295, 296), (12, 296, 297), (12, 297, 298), (12, 298, 299), (12, 299, 300), (12, 300, 301), (12, 301, 302), (12, 302, 303), (12, 303, 304), (12, 304, 305), (12, 305, 306), (150, 12, 306), (150, 306, 307), (150, 307, 308), (150, 308, 309), (150, 309, 283), (310, 206, 150), (311, 310, 150), (312, 311, 150), (313, 312, 150), (314, 313, 150), (315, 314, 150), (316, 315, 150), (317, 316, 150), (213, 317, 150), (211, 213, 150), (318, 211, 150), (319, 318, 150), (320, 319, 150), (321, 320, 150), (322, 321, 150), (221, 322, 150), (219, 221, 150), (222, 219, 150), (323, 222, 150), (324, 323, 150), (325, 324, 150), (326, 325, 150), (327, 326, 150), (227, 327, 150), (225, 227, 150), (328, 225, 150), (232, 328, 150), (230, 232, 150), (329, 230, 150), (237, 329, 150), (235, 237, 150), (238, 235, 150), (240, 238, 150), (330, 240, 150), (331, 330, 150), (332, 331, 150), (333, 332, 150), (334, 333, 150), (246, 334, 150), (244, 246, 150), (247, 244, 150), (247, 150, 283), (335, 247, 283), (253, 335, 283), (251, 253, 283), (254, 251, 283), (256, 254, 283), (336, 256, 283), (337, 336, 283), (283, 258, 337), (182, 179, 260), (182, 260, 338), (338, 260, 259), (338, 259, 339), (340, 0, 3), (3, 5, 7), (7, 9, 11), (11, 13, 15), (15, 17, 19), (19, 21, 24), (24, 109, 149), (149, 151, 153), (153, 155, 157), (157, 159, 161), (161, 163, 165), (165, 182, 338), (338, 339, 341), (341, 342, 343), (343, 344, 345), (345, 346, 347), (345, 347, 348), (341, 343, 345), (165, 338, 341), (157, 161, 165), (149, 153, 157), (19, 24, 149), (11, 15, 19), (3, 7, 11), (349, 340, 3), (350, 351, 349), (352, 350, 349), (349, 3, 11), (11, 19, 149), (149, 157, 165), (341, 345, 348), (149, 165, 341), (349, 11, 149), (353, 352, 349), (354, 353, 349), (341, 348, 355), (341, 355, 356), (357, 354, 349), (358, 357, 349), (341, 356, 359), (341, 359, 360), (361, 358, 349), (362, 361, 349), (341, 360, 363), (341, 363, 364), (362, 349, 149), (365, 362, 149), (341, 364, 366), (341, 366, 367), (368, 365, 149), (369, 368, 149), (149, 341, 367), (149, 367, 370), (371, 369, 149), (372, 371, 149), (149, 370, 373), (149, 373, 374), (375, 372, 149), (376, 375, 149), (149, 374, 377), (149, 377, 378), (379, 376, 149), (149, 378, 379), (380, 347, 346), (346, 381, 382), (382, 383, 351), (351, 350, 384), (385, 380, 346), (351, 384, 385), (346, 382, 351), (385, 346, 351), (386, 360, 359), (386, 359, 387), (387, 359, 356), (387, 356, 388), (388, 356, 355), (388, 355, 389), (390, 389, 355), (355, 348, 391), (355, 391, 390), (391, 348, 347), (347, 380, 392), (347, 392, 391), (380, 385, 393), (380, 393, 392), (385, 384, 394), (385, 394, 393), (394, 384, 350), (350, 352, 395), (350, 395, 394), (352, 353, 396), (352, 396, 395), (353, 354, 397), (353, 397, 396), (354, 357, 398), (354, 398, 397), (357, 358, 399), (357, 399, 398), (358, 361, 400), (358, 400, 399), (361, 362, 401), (361, 401, 400), (362, 365, 402), (362, 402, 401), (365, 368, 403), (365, 403, 402), (368, 369, 404), (368, 404, 403), (369, 371, 405), (369, 405, 404), (371, 372, 406), (371, 406, 405), (372, 375, 407), (372, 407, 406), (407, 375, 376), (407, 376, 408), (408, 376, 379), (408, 379, 409), (409, 379, 378), (409, 378, 410), (410, 378, 377), (410, 377, 411), (411, 377, 374), (411, 374, 412), (412, 374, 373), (412, 373, 413), (413, 373, 370), (413, 370, 414), (414, 370, 367), (414, 367, 415), (415, 367, 366), (415, 366, 416), (416, 366, 364), (416, 364, 417), (417, 364, 363), (417, 363, 418), (418, 363, 360), (418, 360, 386), (45, 419, 420), (45, 420, 50), (51, 50, 420), (51, 420, 421), (422, 53, 51), (422, 51, 421), (54, 53, 422), (54, 422, 423), (424, 55, 54), (424, 54, 423), (56, 55, 424), (56, 424, 425), (56, 425, 426), (56, 426, 59), (60, 59, 426), (60, 426, 427), (428, 61, 60), (428, 60, 427), (61, 428, 429), (61, 429, 62), (430, 70, 62), (430, 62, 429), (70, 430, 431), (70, 431, 71), (432, 72, 71), (432, 71, 431), (72, 432, 433), (72, 433, 75), (434, 76, 75), (434, 75, 433), (76, 434, 435), (76, 435, 77), (77, 435, 436), (77, 436, 78), (78, 436, 437), (78, 437, 79), (438, 80, 79), (438, 79, 437), (80, 438, 439), (80, 439, 81), (440, 82, 81), (440, 81, 439), (82, 440, 441), (82, 441, 83), (83, 441, 442), (83, 442, 91), (91, 442, 443), (91, 443, 92), (444, 93, 92), (444, 92, 443), (93, 444, 445), (93, 445, 94), (94, 445, 446), (94, 446, 98), (98, 446, 447), (98, 447, 101), (101, 447, 448), (101, 448, 102), (102, 448, 449), (102, 449, 103), (103, 449, 450), (103, 450, 106), (451, 105, 106), (451, 106, 450), (452, 104, 105), (452, 105, 451), (453, 100, 104), (453, 104, 452), (454, 99, 100), (454, 100, 453), (455, 96, 99), (455, 99, 454), (456, 97, 96), (456, 96, 455), (95, 97, 456), (95, 456, 457), (458, 90, 95), (458, 95, 457), (459, 89, 90), (459, 90, 458), (460, 88, 89), (460, 89, 459), (85, 88, 460), (85, 460, 461), (462, 86, 85), (462, 85, 461), (87, 86, 462), (87, 462, 463), (464, 84, 87), (464, 87, 463), (74, 84, 464), (74, 464, 465), (466, 73, 74), (466, 74, 465), (68, 73, 466), (68, 466, 467), (468, 69, 68), (468, 68, 467), (469, 66, 69), (469, 69, 468), (470, 67, 66), (470, 66, 469), (471, 64, 67), (471, 67, 470), (65, 64, 471), (65, 471, 472), (473, 63, 65), (473, 65, 472), (58, 63, 473), (58, 473, 474), (475, 57, 58), (475, 58, 474), (475, 476, 52), (475, 52, 57), (477, 47, 52), (477, 52, 476), (48, 47, 477), (48, 477, 478), (479, 49, 48), (479, 48, 478), (479, 480, 46), (479, 46, 49), (481, 43, 46), (481, 46, 480), (481, 482, 42), (481, 42, 43), (483, 37, 42), (483, 42, 482), (483, 484, 38), (483, 38, 37), (485, 36, 38), (485, 38, 484), (485, 486, 33), (485, 33, 36), (487, 30, 33), (487, 33, 486), (487, 488, 29), (487, 29, 30), (22, 29, 488), (22, 488, 489), (110, 23, 22), (22, 489, 490), (22, 490, 110), (113, 110, 490), (113, 490, 491), (492, 114, 113), (492, 113, 491), (118, 114, 492), (118, 492, 493), (493, 494, 119), (493, 119, 118), (495, 121, 119), (495, 119, 494), (495, 496, 122), (495, 122, 121), (125, 122, 496), (125, 496, 497), (497, 498, 126), (497, 126, 125), (498, 499, 138), (498, 138, 126), (499, 500, 139), (499, 139, 138), (140, 139, 500), (140, 500, 501), (501, 502, 141), (501, 141, 140), (142, 141, 502), (142, 502, 503), (503, 504, 143), (503, 143, 142), (144, 143, 504), (144, 504, 505), (505, 506, 147), (505, 147, 144), (146, 147, 506), (146, 506, 507), (507, 508, 145), (507, 145, 146), (136, 145, 508), (136, 508, 509), (136, 509, 510), (136, 510, 137), (134, 137, 510), (134, 510, 511), (135, 134, 511), (135, 511, 512), (132, 135, 512), (132, 512, 513), (132, 513, 514), (132, 514, 133), (130, 133, 514), (130, 514, 515), (131, 130, 515), (131, 515, 516), (128, 131, 516), (128, 516, 517), (128, 517, 518), (128, 518, 129), (127, 129, 518), (127, 518, 519), (127, 519, 520), (127, 520, 124), (123, 124, 520), (123, 520, 521), (123, 521, 522), (123, 522, 120), (116, 120, 522), (116, 522, 523), (116, 523, 524), (116, 524, 117), (115, 117, 524), (115, 524, 525), (112, 115, 525), (112, 525, 526), (111, 112, 526), (111, 526, 527), (111, 527, 528), (111, 528, 107), (529, 27, 26), (26, 107, 528), (26, 528, 529), (27, 529, 530), (27, 530, 28), (31, 28, 530), (31, 530, 531), (31, 531, 532), (31, 532, 32), (34, 32, 532), (34, 532, 533), (534, 35, 34), (534, 34, 533), (39, 35, 534), (39, 534, 535), (39, 535, 536), (39, 536, 40), (41, 40, 536), (41, 536, 537), (41, 537, 538), (41, 538, 44), (45, 44, 538), (45, 538, 419), (539, 540, 541), (542, 540, 539), (540, 542, 543), (540, 544, 545), (546, 541, 540), (540, 545, 546), (540, 547, 548), (548, 549, 544), (544, 540, 548), (547, 540, 550), (540, 543, 550), (551, 232, 231), (551, 231, 552), (553, 552, 231), (553, 231, 230), (553, 230, 329), (553, 329, 554), (555, 554, 329), (555, 329, 237), (555, 237, 236), (555, 236, 556), (557, 556, 236), (557, 236, 235), (557, 235, 239), (557, 239, 558), (559, 558, 239), (559, 239, 238), (559, 238, 241), (559, 241, 560), (561, 560, 241), (561, 241, 240), (561, 240, 330), (561, 330, 562), (563, 562, 330), (563, 330, 331), (563, 331, 332), (563, 332, 564), (565, 564, 332), (565, 332, 333), (565, 333, 334), (565, 334, 566), (567, 566, 334), (567, 334, 246), (567, 246, 245), (567, 245, 568), (568, 245, 244), (568, 244, 569), (244, 248, 570), (244, 570, 569), (571, 570, 248), (571, 248, 247), (335, 572, 571), (335, 571, 247), (573, 572, 335), (573, 335, 253), (573, 253, 252), (573, 252, 574), (575, 574, 252), (575, 252, 251), (575, 251, 255), (575, 255, 576), (577, 576, 255), (577, 255, 254), (577, 254, 257), (577, 257, 578), (579, 578, 257), (579, 257, 256), (580, 581, 579), (579, 256, 336), (579, 336, 580), (337, 580, 336), (544, 549, 310), (310, 311, 582), (582, 545, 544), (544, 310, 582), (312, 583, 582), (312, 582, 311), (312, 313, 584), (312, 584, 583), (314, 585, 584), (314, 584, 313), (314, 315, 586), (314, 586, 585), (316, 587, 586), (316, 586, 315), (316, 317, 588), (316, 588, 587), (213, 589, 588), (213, 588, 317), (212, 590, 589), (212, 589, 213), (590, 212, 211), (590, 211, 591), (591, 211, 318), (591, 318, 592), (592, 318, 319), (592, 319, 593), (593, 319, 320), (593, 320, 594), (321, 595, 594), (321, 594, 320), (322, 596, 595), (322, 595, 321), (597, 596, 322), (597, 322, 221), (220, 598, 597), (220, 597, 221), (599, 598, 220), (599, 220, 219), (223, 600, 599), (223, 599, 219), (601, 600, 223), (601, 223, 222), (323, 602, 601), (323, 601, 222), (603, 602, 323), (603, 323, 324), (325, 604, 603), (325, 603, 324), (605, 604, 325), (605, 325, 326), (327, 606, 605), (327, 605, 326), (607, 606, 327), (607, 327, 227), (226, 608, 607), (226, 607, 227), (609, 608, 226), (609, 226, 225), (328, 610, 609), (328, 609, 225), (551, 610, 328), (551, 328, 232), (205, 342, 341), (341, 261, 201), (341, 201, 205), (217, 343, 342), (342, 205, 204), (342, 204, 217), (344, 343, 217), (344, 217, 216), (345, 344, 216), (345, 216, 215), (215, 214, 381), (346, 345, 215), (381, 346, 215), (210, 382, 381), (210, 381, 214), (209, 383, 382), (209, 382, 210), (209, 208, 349), (351, 383, 209), (349, 351, 209), (339, 259, 261), (339, 261, 341), (207, 611, 612), (207, 612, 613), (614, 340, 349), (615, 614, 349), (208, 207, 613), (208, 613, 616), (617, 615, 349), (618, 617, 349), (208, 616, 619), (208, 619, 620), (621, 618, 349), (622, 621, 349), (208, 620, 623), (208, 623, 624), (625, 622, 349), (626, 625, 349), (349, 208, 624), (627, 626, 349), (624, 627, 349), (0, 340, 614), (0, 614, 628), (611, 207, 1), (629, 611, 1), (0, 628, 630), (0, 630, 631), (632, 629, 1), (633, 632, 1), (0, 631, 634), (0, 634, 635), (636, 633, 1), (637, 636, 1), (0, 635, 638), (0, 638, 639), (640, 637, 1), (641, 640, 1), (1, 0, 639), (642, 641, 1), (639, 642, 1), (310, 548, 547), (310, 547, 206), (547, 550, 167), (167, 166, 206), (167, 206, 547), (177, 643, 258), (177, 258, 178), (337, 258, 643), (337, 643, 644), (644, 581, 580), (580, 337, 644), (310, 549, 548), (553, 645, 646), (646, 551, 552), (646, 552, 553), (555, 647, 645), (645, 553, 554), (645, 554, 555), (557, 648, 647), (647, 555, 556), (647, 556, 557), (559, 649, 648), (648, 557, 558), (648, 558, 559), (559, 560, 561), (561, 650, 649), (561, 649, 559), (562, 563, 651), (651, 650, 561), (562, 651, 561), (564, 565, 652), (652, 651, 563), (564, 652, 563), (566, 567, 653), (653, 652, 565), (566, 653, 565), (568, 569, 654), (654, 653, 567), (568, 654, 567), (570, 571, 655), (655, 654, 569), (570, 655, 569), (572, 573, 656), (656, 655, 571), (572, 656, 571), (574, 575, 657), (657, 656, 573), (574, 657, 573), (575, 576, 577), (577, 658, 657), (577, 657, 575), (578, 579, 659), (659, 658, 577), (578, 659, 577), (579, 581, 644), (644, 449, 659), (644, 659, 579), (660, 449, 644), (643, 177, 183), (660, 644, 643), (643, 183, 660), (661, 660, 183), (661, 183, 186), (662, 661, 186), (662, 186, 187), (663, 662, 187), (663, 187, 189), (664, 663, 189), (664, 189, 190), (665, 664, 190), (665, 190, 193), (666, 665, 193), (666, 193, 194), (667, 666, 194), (667, 194, 197), (668, 667, 197), (668, 197, 198), (669, 668, 198), (669, 198, 200), (670, 669, 200), (670, 200, 199), (196, 671, 670), (196, 670, 199), (195, 672, 671), (195, 671, 196), (192, 673, 672), (192, 672, 195), (191, 674, 673), (191, 673, 192), (188, 675, 674), (188, 674, 191), (185, 676, 675), (185, 675, 188), (184, 677, 676), (184, 676, 185), (181, 678, 677), (181, 677, 184), (180, 679, 678), (180, 678, 181), (679, 180, 164), (164, 168, 680), (164, 680, 679), (169, 681, 680), (169, 680, 168), (172, 682, 681), (172, 681, 169), (173, 683, 682), (173, 682, 172), (176, 684, 683), (176, 683, 173), (175, 685, 684), (175, 684, 176), (174, 686, 685), (174, 685, 175), (171, 687, 686), (171, 686, 174), (170, 688, 687), (170, 687, 171), (546, 509, 688), (688, 170, 167), (167, 550, 543), (543, 542, 539), (541, 546, 688), (167, 543, 539), (539, 541, 688), (688, 167, 539), (582, 583, 689), (689, 509, 546), (546, 545, 582), (689, 546, 582), (584, 585, 690), (690, 689, 583), (690, 583, 584), (586, 587, 691), (691, 690, 585), (691, 585, 586), (588, 589, 692), (692, 691, 587), (692, 587, 588), (590, 591, 693), (693, 692, 589), (693, 589, 590), (592, 593, 694), (694, 693, 591), (694, 591, 592), (594, 595, 695), (695, 694, 593), (695, 593, 594), (596, 597, 696), (696, 695, 595), (696, 595, 596), (598, 599, 697), (697, 696, 597), (697, 597, 598), (600, 601, 698), (698, 697, 599), (698, 599, 600), (602, 603, 699), (699, 698, 601), (699, 601, 602), (605, 700, 699), (699, 603, 604), (699, 604, 605), (607, 701, 700), (700, 605, 606), (700, 606, 607), (510, 509, 689), (689, 690, 691), (691, 692, 693), (693, 694, 695), (695, 696, 697), (697, 698, 699), (699, 700, 701), (701, 702, 646), (646, 645, 647), (647, 648, 649), (649, 650, 651), (651, 652, 653), (653, 654, 655), (655, 656, 657), (657, 658, 659), (659, 449, 448), (659, 448, 447), (653, 655, 657), (649, 651, 653), (646, 647, 649), (699, 701, 646), (695, 697, 699), (691, 693, 695), (511, 510, 689), (513, 512, 511), (513, 511, 689), (695, 699, 646), (646, 649, 653), (659, 447, 446), (445, 444, 443), (659, 446, 445), (513, 689, 691), (514, 513, 691), (657, 659, 445), (657, 445, 443), (515, 514, 691), (517, 516, 515), (519, 518, 517), (521, 520, 519), (523, 522, 521), (517, 515, 691), (657, 443, 442), (657, 442, 441), (517, 691, 695), (519, 517, 695), (653, 657, 441), (653, 441, 440), (521, 519, 695), (523, 521, 695), (653, 440, 439), (653, 439, 438), (524, 523, 695), (527, 526, 525), (525, 524, 695), (653, 438, 437), (653, 437, 436), (527, 525, 695), (528, 527, 695), (653, 436, 435), (435, 434, 433), (653, 435, 433), (528, 695, 646), (529, 528, 646), (653, 433, 432), (431, 430, 429), (653, 432, 431), (530, 529, 646), (533, 532, 531), (531, 530, 646), (646, 653, 431), (429, 428, 427), (646, 431, 429), (533, 531, 646), (535, 534, 533), (535, 533, 646), (646, 429, 427), (646, 427, 426), (536, 535, 646), (419, 538, 537), (537, 536, 646), (646, 426, 425), (646, 425, 424), (419, 537, 646), (420, 419, 646), (646, 424, 423), (423, 422, 421), (421, 420, 646), (646, 423, 421), (450, 449, 660), (660, 661, 662), (662, 663, 664), (664, 665, 666), (666, 667, 668), (668, 669, 670), (670, 671, 672), (672, 673, 674), (674, 675, 676), (676, 677, 678), (678, 679, 680), (680, 681, 682), (682, 683, 684), (684, 685, 686), (686, 687, 688), (688, 509, 508), (688, 508, 507), (682, 684, 686), (678, 680, 682), (674, 676, 678), (670, 672, 674), (666, 668, 670), (662, 664, 666), (451, 450, 660), (453, 452, 451), (453, 451, 660), (666, 670, 674), (674, 678, 682), (688, 507, 506), (505, 504, 503), (688, 506, 505), (453, 660, 662), (454, 453, 662), (686, 688, 505), (686, 505, 503), (455, 454, 662), (457, 456, 455), (459, 458, 457), (461, 460, 459), (463, 462, 461), (457, 455, 662), (686, 503, 502), (686, 502, 501), (457, 662, 666), (459, 457, 666), (682, 686, 501), (682, 501, 500), (461, 459, 666), (463, 461, 666), (682, 500, 499), (682, 499, 498), (464, 463, 666), (467, 466, 465), (465, 464, 666), (682, 498, 497), (682, 497, 496), (467, 465, 666), (468, 467, 666), (682, 496, 495), (495, 494, 493), (682, 495, 493), (468, 666, 674), (469, 468, 674), (682, 493, 492), (491, 490, 489), (682, 492, 491), (470, 469, 674), (473, 472, 471), (471, 470, 674), (674, 682, 491), (489, 488, 487), (674, 491, 489), (473, 471, 674), (475, 474, 473), (477, 476, 475), (475, 473, 674), (674, 489, 487), (674, 487, 486), (477, 475, 674), (478, 477, 674), (674, 486, 485), (674, 485, 484), (479, 478, 674), (481, 480, 479), (481, 479, 674), (674, 484, 483), (482, 481, 674), (674, 483, 482), (609, 702, 701), (701, 607, 608), (701, 608, 609), (551, 646, 702), (702, 609, 610), (702, 610, 551), (264, 703, 704), (264, 704, 202), (202, 704, 705), (202, 705, 203), (203, 705, 706), (203, 706, 218), (218, 706, 707), (218, 707, 224), (224, 707, 708), (224, 708, 228), (228, 708, 709), (228, 709, 229), (229, 709, 710), (229, 710, 233), (234, 233, 710), (234, 710, 711), (242, 234, 711), (242, 711, 712), (243, 242, 712), (243, 712, 713), (249, 243, 713), (249, 713, 714), (250, 249, 714), (250, 714, 715), (262, 250, 715), (262, 715, 716), (263, 262, 716), (263, 716, 717), (266, 263, 717), (266, 717, 718), (284, 266, 718), (284, 718, 719), (285, 284, 719), (285, 719, 720), (286, 285, 720), (286, 720, 721), (287, 286, 721), (287, 721, 722), (288, 287, 722), (288, 722, 723), (289, 288, 723), (289, 723, 724), (290, 289, 724), (290, 724, 725), (291, 290, 725), (291, 725, 726), (292, 291, 726), (292, 726, 727), (293, 292, 727), (293, 727, 728), (294, 293, 728), (294, 728, 729), (295, 294, 729), (295, 729, 730), (296, 295, 730), (296, 730, 731), (297, 296, 731), (297, 731, 732), (298, 297, 732), (298, 732, 733), (299, 298, 733), (299, 733, 734), (300, 299, 734), (300, 734, 735), (301, 300, 735), (301, 735, 736), (736, 737, 302), (736, 302, 301), (303, 302, 737), (303, 737, 738), (304, 303, 738), (304, 738, 739), (305, 304, 739), (305, 739, 740), (305, 740, 741), (305, 741, 306), (306, 741, 742), (306, 742, 307), (307, 742, 743), (307, 743, 308), (308, 743, 744), (308, 744, 309), (309, 744, 745), (309, 745, 283), (283, 745, 746), (283, 746, 282), (282, 746, 747), (282, 747, 281), (281, 747, 748), (281, 748, 280), (280, 748, 749), (280, 749, 279), (279, 749, 750), (279, 750, 278), (278, 750, 751), (278, 751, 277), (277, 751, 752), (277, 752, 276), (276, 752, 753), (276, 753, 275), (275, 753, 754), (275, 754, 274), (274, 754, 755), (274, 755, 273), (273, 755, 756), (273, 756, 272), (272, 756, 757), (272, 757, 271), (271, 757, 758), (271, 758, 270), (270, 758, 759), (270, 759, 269), (269, 759, 760), (269, 760, 268), (268, 760, 761), (268, 761, 267), (267, 761, 762), (267, 762, 265), (762, 703, 264), (762, 264, 265), (706, 705, 704), (704, 703, 762), (762, 761, 760), (760, 759, 758), (758, 757, 756), (756, 755, 754), (754, 753, 752), (752, 751, 750), (750, 749, 748), (748, 747, 746), (746, 745, 744), (744, 743, 742), (742, 408, 409), (742, 409, 410), (746, 744, 742), (750, 748, 746), (754, 752, 750), (758, 756, 754), (762, 760, 758), (706, 704, 762), (708, 707, 706), (710, 709, 708), (389, 390, 710), (388, 389, 710), (710, 708, 706), (706, 762, 758), (758, 754, 750), (750, 746, 742), (742, 410, 411), (742, 411, 412), (758, 750, 742), (710, 706, 758), (387, 388, 710), (386, 387, 710), (758, 742, 412), (758, 412, 413), (386, 710, 758), (418, 386, 758), (758, 413, 414), (758, 414, 415), (417, 418, 758), (758, 415, 416), (758, 416, 417), (735, 734, 733), (733, 732, 731), (731, 730, 729), (729, 728, 727), (727, 726, 725), (725, 724, 723), (723, 722, 721), (721, 720, 719), (719, 718, 717), (717, 716, 715), (715, 714, 713), (713, 712, 711), (711, 710, 390), (711, 390, 391), (715, 713, 711), (719, 717, 715), (723, 721, 719), (727, 725, 723), (731, 729, 727), (735, 733, 731), (737, 736, 735), (739, 738, 737), (741, 740, 739), (408, 742, 741), (407, 408, 741), (741, 739, 737), (737, 735, 731), (731, 727, 723), (723, 719, 715), (715, 711, 391), (715, 391, 392), (731, 723, 715), (741, 737, 731), (406, 407, 741), (405, 406, 741), (715, 392, 393), (715, 393, 394), (405, 741, 731), (404, 405, 731), (715, 394, 395), (715, 395, 396), (403, 404, 731), (402, 403, 731), (715, 396, 397), (715, 397, 398), (401, 402, 731), (400, 401, 731), (731, 715, 398), (399, 400, 731), (731, 398, 399), (611, 629, 763), (611, 763, 764), (629, 632, 765), (629, 765, 763), (765, 632, 633), (765, 633, 766), (767, 766, 633), (767, 633, 636), (767, 636, 637), (767, 637, 768), (768, 637, 640), (768, 640, 769), (769, 640, 641), (769, 641, 770), (770, 641, 642), (770, 642, 771), (771, 642, 639), (771, 639, 772), (772, 639, 638), (772, 638, 773), (773, 638, 635), (773, 635, 774), (774, 635, 634), (774, 634, 775), (775, 634, 631), (775, 631, 776), (776, 631, 630), (776, 630, 777), (778, 777, 630), (778, 630, 628), (614, 779, 778), (614, 778, 628), (780, 779, 614), (780, 614, 615), (781, 780, 615), (781, 615, 617), (782, 781, 617), (782, 617, 618), (783, 782, 618), (783, 618, 621), (784, 783, 621), (784, 621, 622), (785, 784, 622), (785, 622, 625), (786, 785, 625), (786, 625, 626), (787, 786, 626), (787, 626, 627), (788, 787, 627), (788, 627, 624), (789, 788, 624), (789, 624, 623), (790, 789, 623), (790, 623, 620), (791, 790, 620), (791, 620, 619), (792, 791, 619), (792, 619, 616), (793, 792, 616), (793, 616, 613), (793, 794, 764), (764, 763, 765), (765, 766, 767), (767, 768, 769), (769, 770, 771), (771, 772, 773), (773, 774, 775), (775, 776, 777), (777, 778, 779), (779, 780, 781), (781, 782, 783), (783, 784, 785), (785, 786, 787), (787, 788, 789), (789, 790, 791), (791, 792, 793), (793, 764, 765), (765, 767, 769), (769, 771, 773), (773, 775, 777), (777, 779, 781), (781, 783, 785), (785, 787, 789), (789, 791, 793), (793, 765, 769), (769, 773, 777), (777, 781, 785), (785, 789, 793), (793, 769, 777), (777, 785, 793), (613, 612, 794), (613, 794, 793), (612, 611, 764), (612, 764, 794)])
me_002.update()
me_cube_002 = bpy.data.meshes.new('Cube.002')
me_cube_002.from_pydata([(-0.01, -0.01, -0.01), (-0.01, -0.01, 0.01), (-0.01, 0.01, -0.01), (-0.01, 0.01, 0.01), (0.01, -0.01, -0.01), (0.01, -0.01, 0.01), (0.01, 0.01, -0.01), (0.01, 0.01, 0.01)], [], [(0, 1, 3, 2), (2, 3, 7, 6), (6, 7, 5, 4), (4, 5, 1, 0), (2, 6, 4, 0), (7, 3, 1, 5)])
_uv = me_cube_002.uv_layers.new(name='UVMap')
_uv.uv.foreach_set('vector', [0.375, 0.0, 0.625, 0.0, 0.625, 0.25, 0.375, 0.25, 0.375, 0.25, 0.625, 0.25, 0.625, 0.5, 0.375, 0.5, 0.375, 0.5, 0.625, 0.5, 0.625, 0.75, 0.375, 0.75, 0.375, 0.75, 0.625, 0.75, 0.625, 1.0, 0.375, 1.0, 0.125, 0.5, 0.375, 0.5, 0.375, 0.75, 0.125, 0.75, 0.625, 0.5, 0.875, 0.5, 0.875, 0.75, 0.625, 0.75])
me_cube_002.update()
me_cube_003 = bpy.data.meshes.new('Cube.003')
me_cube_003.from_pydata([(-0.01, -0.01, -0.01), (-0.01, -0.01, 0.01), (-0.01, 0.01, -0.01), (-0.01, 0.01, 0.01), (0.01, -0.01, -0.01), (0.01, -0.01, 0.01), (0.01, 0.01, -0.01), (0.01, 0.01, 0.01)], [], [(0, 1, 3, 2), (2, 3, 7, 6), (6, 7, 5, 4), (4, 5, 1, 0), (2, 6, 4, 0), (7, 3, 1, 5)])
_uv = me_cube_003.uv_layers.new(name='UVMap')
_uv.uv.foreach_set('vector', [0.375, 0.0, 0.625, 0.0, 0.625, 0.25, 0.375, 0.25, 0.375, 0.25, 0.625, 0.25, 0.625, 0.5, 0.375, 0.5, 0.375, 0.5, 0.625, 0.5, 0.625, 0.75, 0.375, 0.75, 0.375, 0.75, 0.625, 0.75, 0.625, 1.0, 0.375, 1.0, 0.125, 0.5, 0.375, 0.5, 0.375, 0.75, 0.125, 0.75, 0.625, 0.5, 0.875, 0.5, 0.875, 0.75, 0.625, 0.75])
me_cube_003.update()
me_cube_004 = bpy.data.meshes.new('Cube.004')
me_cube_004.from_pydata([(-0.01, -0.01, -0.01), (-0.01, -0.01, 0.01), (-0.01, 0.01, -0.01), (-0.01, 0.01, 0.01), (0.01, -0.01, -0.01), (0.01, -0.01, 0.01), (0.01, 0.01, -0.01), (0.01, 0.01, 0.01)], [], [(0, 1, 3, 2), (2, 3, 7, 6), (6, 7, 5, 4), (4, 5, 1, 0), (2, 6, 4, 0), (7, 3, 1, 5)])
_uv = me_cube_004.uv_layers.new(name='UVMap')
_uv.uv.foreach_set('vector', [0.375, 0.0, 0.625, 0.0, 0.625, 0.25, 0.375, 0.25, 0.375, 0.25, 0.625, 0.25, 0.625, 0.5, 0.375, 0.5, 0.375, 0.5, 0.625, 0.5, 0.625, 0.75, 0.375, 0.75, 0.375, 0.75, 0.625, 0.75, 0.625, 1.0, 0.375, 1.0, 0.125, 0.5, 0.375, 0.5, 0.375, 0.75, 0.125, 0.75, 0.625, 0.5, 0.875, 0.5, 0.875, 0.75, 0.625, 0.75])
me_cube_004.update()
me_cylinder = bpy.data.meshes.new('Cylinder')
me_cylinder.from_pydata([(0.0, 0.0015, -0.025), (0.0, 0.0015, 0.025), (0.0001568, 0.001492, -0.025), (0.0001568, 0.001492, 0.025), (0.0003119, 0.001467, -0.025), (0.0003119, 0.001467, 0.025), (0.0004635, 0.001427, -0.025), (0.0004635, 0.001427, 0.025), (0.0006101, 0.00137, -0.025), (0.0006101, 0.00137, 0.025), (0.00075, 0.001299, -0.025), (0.00075, 0.001299, 0.025), (0.0008817, 0.001214, -0.025), (0.0008817, 0.001214, 0.025), (0.001004, 0.001115, -0.025), (0.001004, 0.001115, 0.025), (0.001115, 0.001004, -0.025), (0.001115, 0.001004, 0.025), (0.001214, 0.0008817, -0.025), (0.001214, 0.0008817, 0.025), (0.001299, 0.00075, -0.025), (0.001299, 0.00075, 0.025), (0.00137, 0.0006101, -0.025), (0.00137, 0.0006101, 0.025), (0.001427, 0.0004635, -0.025), (0.001427, 0.0004635, 0.025), (0.001467, 0.0003119, -0.025), (0.001467, 0.0003119, 0.025), (0.001492, 0.0001568, -0.025), (0.001492, 0.0001568, 0.025), (0.0015, 0.0, -0.025), (0.0015, 0.0, 0.025), (0.001492, -0.0001568, -0.025), (0.001492, -0.0001568, 0.025), (0.001467, -0.0003119, -0.025), (0.001467, -0.0003119, 0.025), (0.001427, -0.0004635, -0.025), (0.001427, -0.0004635, 0.025), (0.00137, -0.0006101, -0.025), (0.00137, -0.0006101, 0.025), (0.001299, -0.00075, -0.025), (0.001299, -0.00075, 0.025), (0.001214, -0.0008817, -0.025), (0.001214, -0.0008817, 0.025), (0.001115, -0.001004, -0.025), (0.001115, -0.001004, 0.025), (0.001004, -0.001115, -0.025), (0.001004, -0.001115, 0.025), (0.0008817, -0.001214, -0.025), (0.0008817, -0.001214, 0.025), (0.00075, -0.001299, -0.025), (0.00075, -0.001299, 0.025), (0.0006101, -0.00137, -0.025), (0.0006101, -0.00137, 0.025), (0.0004635, -0.001427, -0.025), (0.0004635, -0.001427, 0.025), (0.0003119, -0.001467, -0.025), (0.0003119, -0.001467, 0.025), (0.0001568, -0.001492, -0.025), (0.0001568, -0.001492, 0.025), (0.0, -0.0015, -0.025), (0.0, -0.0015, 0.025), (-0.0001568, -0.001492, -0.025), (-0.0001568, -0.001492, 0.025), (-0.0003119, -0.001467, -0.025), (-0.0003119, -0.001467, 0.025), (-0.0004635, -0.001427, -0.025), (-0.0004635, -0.001427, 0.025), (-0.0006101, -0.00137, -0.025), (-0.0006101, -0.00137, 0.025), (-0.00075, -0.001299, -0.025), (-0.00075, -0.001299, 0.025), (-0.0008817, -0.001214, -0.025), (-0.0008817, -0.001214, 0.025), (-0.001004, -0.001115, -0.025), (-0.001004, -0.001115, 0.025), (-0.001115, -0.001004, -0.025), (-0.001115, -0.001004, 0.025), (-0.001214, -0.0008817, -0.025), (-0.001214, -0.0008817, 0.025), (-0.001299, -0.00075, -0.025), (-0.001299, -0.00075, 0.025), (-0.00137, -0.0006101, -0.025), (-0.00137, -0.0006101, 0.025), (-0.001427, -0.0004635, -0.025), (-0.001427, -0.0004635, 0.025), (-0.001467, -0.0003119, -0.025), (-0.001467, -0.0003119, 0.025), (-0.001492, -0.0001568, -0.025), (-0.001492, -0.0001568, 0.025), (-0.0015, 0.0, -0.025), (-0.0015, 0.0, 0.025), (-0.001492, 0.0001568, -0.025), (-0.001492, 0.0001568, 0.025), (-0.001467, 0.0003119, -0.025), (-0.001467, 0.0003119, 0.025), (-0.001427, 0.0004635, -0.025), (-0.001427, 0.0004635, 0.025), (-0.00137, 0.0006101, -0.025), (-0.00137, 0.0006101, 0.025), (-0.001299, 0.00075, -0.025), (-0.001299, 0.00075, 0.025), (-0.001214, 0.0008817, -0.025), (-0.001214, 0.0008817, 0.025), (-0.001115, 0.001004, -0.025), (-0.001115, 0.001004, 0.025), (-0.001004, 0.001115, -0.025), (-0.001004, 0.001115, 0.025), (-0.0008817, 0.001214, -0.025), (-0.0008817, 0.001214, 0.025), (-0.00075, 0.001299, -0.025), (-0.00075, 0.001299, 0.025), (-0.0006101, 0.00137, -0.025), (-0.0006101, 0.00137, 0.025), (-0.0004635, 0.001427, -0.025), (-0.0004635, 0.001427, 0.025), (-0.0003119, 0.001467, -0.025), (-0.0003119, 0.001467, 0.025), (-0.0001568, 0.001492, -0.025), (-0.0001568, 0.001492, 0.025)], [], [(0, 1, 3, 2), (2, 3, 5, 4), (4, 5, 7, 6), (6, 7, 9, 8), (8, 9, 11, 10), (10, 11, 13, 12), (12, 13, 15, 14), (14, 15, 17, 16), (16, 17, 19, 18), (18, 19, 21, 20), (20, 21, 23, 22), (22, 23, 25, 24), (24, 25, 27, 26), (26, 27, 29, 28), (28, 29, 31, 30), (30, 31, 33, 32), (32, 33, 35, 34), (34, 35, 37, 36), (36, 37, 39, 38), (38, 39, 41, 40), (40, 41, 43, 42), (42, 43, 45, 44), (44, 45, 47, 46), (46, 47, 49, 48), (48, 49, 51, 50), (50, 51, 53, 52), (52, 53, 55, 54), (54, 55, 57, 56), (56, 57, 59, 58), (58, 59, 61, 60), (60, 61, 63, 62), (62, 63, 65, 64), (64, 65, 67, 66), (66, 67, 69, 68), (68, 69, 71, 70), (70, 71, 73, 72), (72, 73, 75, 74), (74, 75, 77, 76), (76, 77, 79, 78), (78, 79, 81, 80), (80, 81, 83, 82), (82, 83, 85, 84), (84, 85, 87, 86), (86, 87, 89, 88), (88, 89, 91, 90), (90, 91, 93, 92), (92, 93, 95, 94), (94, 95, 97, 96), (96, 97, 99, 98), (98, 99, 101, 100), (100, 101, 103, 102), (102, 103, 105, 104), (104, 105, 107, 106), (106, 107, 109, 108), (108, 109, 111, 110), (110, 111, 113, 112), (112, 113, 115, 114), (114, 115, 117, 116), (3, 1, 119, 117, 115, 113, 111, 109, 107, 105, 103, 101, 99, 97, 95, 93, 91, 89, 87, 85, 83, 81, 79, 77, 75, 73, 71, 69, 67, 65, 63, 61, 59, 57, 55, 53, 51, 49, 47, 45, 43, 41, 39, 37, 35, 33, 31, 29, 27, 25, 23, 21, 19, 17, 15, 13, 11, 9, 7, 5), (116, 117, 119, 118), (118, 119, 1, 0), (0, 2, 4, 6, 8, 10, 12, 14, 16, 18, 20, 22, 24, 26, 28, 30, 32, 34, 36, 38, 40, 42, 44, 46, 48, 50, 52, 54, 56, 58, 60, 62, 64, 66, 68, 70, 72, 74, 76, 78, 80, 82, 84, 86, 88, 90, 92, 94, 96, 98, 100, 102, 104, 106, 108, 110, 112, 114, 116, 118)])
_uv = me_cylinder.uv_layers.new(name='UVMap')
_uv.uv.foreach_set('vector', [1.0, 0.5, 1.0, 1.0, 0.9833, 1.0, 0.9833, 0.5, 0.9833, 0.5, 0.9833, 1.0, 0.9667, 1.0, 0.9667, 0.5, 0.9667, 0.5, 0.9667, 1.0, 0.95, 1.0, 0.95, 0.5, 0.95, 0.5, 0.95, 1.0, 0.9333, 1.0, 0.9333, 0.5, 0.9333, 0.5, 0.9333, 1.0, 0.9167, 1.0, 0.9167, 0.5, 0.9167, 0.5, 0.9167, 1.0, 0.9, 1.0, 0.9, 0.5, 0.9, 0.5, 0.9, 1.0, 0.8833, 1.0, 0.8833, 0.5, 0.8833, 0.5, 0.8833, 1.0, 0.8667, 1.0, 0.8667, 0.5, 0.8667, 0.5, 0.8667, 1.0, 0.85, 1.0, 0.85, 0.5, 0.85, 0.5, 0.85, 1.0, 0.8333, 1.0, 0.8333, 0.5, 0.8333, 0.5, 0.8333, 1.0, 0.8167, 1.0, 0.8167, 0.5, 0.8167, 0.5, 0.8167, 1.0, 0.8, 1.0, 0.8, 0.5, 0.8, 0.5, 0.8, 1.0, 0.7833, 1.0, 0.7833, 0.5, 0.7833, 0.5, 0.7833, 1.0, 0.7667, 1.0, 0.7667, 0.5, 0.7667, 0.5, 0.7667, 1.0, 0.75, 1.0, 0.75, 0.5, 0.75, 0.5, 0.75, 1.0, 0.7333, 1.0, 0.7333, 0.5, 0.7333, 0.5, 0.7333, 1.0, 0.7167, 1.0, 0.7167, 0.5, 0.7167, 0.5, 0.7167, 1.0, 0.7, 1.0, 0.7, 0.5, 0.7, 0.5, 0.7, 1.0, 0.6833, 1.0, 0.6833, 0.5, 0.6833, 0.5, 0.6833, 1.0, 0.6667, 1.0, 0.6667, 0.5, 0.6667, 0.5, 0.6667, 1.0, 0.65, 1.0, 0.65, 0.5, 0.65, 0.5, 0.65, 1.0, 0.6333, 1.0, 0.6333, 0.5, 0.6333, 0.5, 0.6333, 1.0, 0.6167, 1.0, 0.6167, 0.5, 0.6167, 0.5, 0.6167, 1.0, 0.6, 1.0, 0.6, 0.5, 0.6, 0.5, 0.6, 1.0, 0.5833, 1.0, 0.5833, 0.5, 0.5833, 0.5, 0.5833, 1.0, 0.5667, 1.0, 0.5667, 0.5, 0.5667, 0.5, 0.5667, 1.0, 0.55, 1.0, 0.55, 0.5, 0.55, 0.5, 0.55, 1.0, 0.5333, 1.0, 0.5333, 0.5, 0.5333, 0.5, 0.5333, 1.0, 0.5167, 1.0, 0.5167, 0.5, 0.5167, 0.5, 0.5167, 1.0, 0.5, 1.0, 0.5, 0.5, 0.5, 0.5, 0.5, 1.0, 0.4833, 1.0, 0.4833, 0.5, 0.4833, 0.5, 0.4833, 1.0, 0.4667, 1.0, 0.4667, 0.5, 0.4667, 0.5, 0.4667, 1.0, 0.45, 1.0, 0.45, 0.5, 0.45, 0.5, 0.45, 1.0, 0.4333, 1.0, 0.4333, 0.5, 0.4333, 0.5, 0.4333, 1.0, 0.4167, 1.0, 0.4167, 0.5, 0.4167, 0.5, 0.4167, 1.0, 0.4, 1.0, 0.4, 0.5, 0.4, 0.5, 0.4, 1.0, 0.3833, 1.0, 0.3833, 0.5, 0.3833, 0.5, 0.3833, 1.0, 0.3667, 1.0, 0.3667, 0.5, 0.3667, 0.5, 0.3667, 1.0, 0.35, 1.0, 0.35, 0.5, 0.35, 0.5, 0.35, 1.0, 0.3333, 1.0, 0.3333, 0.5, 0.3333, 0.5, 0.3333, 1.0, 0.3167, 1.0, 0.3167, 0.5, 0.3167, 0.5, 0.3167, 1.0, 0.3, 1.0, 0.3, 0.5, 0.3, 0.5, 0.3, 1.0, 0.2833, 1.0, 0.2833, 0.5, 0.2833, 0.5, 0.2833, 1.0, 0.2667, 1.0, 0.2667, 0.5, 0.2667, 0.5, 0.2667, 1.0, 0.25, 1.0, 0.25, 0.5, 0.25, 0.5, 0.25, 1.0, 0.2333, 1.0, 0.2333, 0.5, 0.2333, 0.5, 0.2333, 1.0, 0.2167, 1.0, 0.2167, 0.5, 0.2167, 0.5, 0.2167, 1.0, 0.2, 1.0, 0.2, 0.5, 0.2, 0.5, 0.2, 1.0, 0.1833, 1.0, 0.1833, 0.5, 0.1833, 0.5, 0.1833, 1.0, 0.1667, 1.0, 0.1667, 0.5, 0.1667, 0.5, 0.1667, 1.0, 0.15, 1.0, 0.15, 0.5, 0.15, 0.5, 0.15, 1.0, 0.1333, 1.0, 0.1333, 0.5, 0.1333, 0.5, 0.1333, 1.0, 0.1167, 1.0, 0.1167, 0.5, 0.1167, 0.5, 0.1167, 1.0, 0.1, 1.0, 0.1, 0.5, 0.1, 0.5, 0.1, 1.0, 0.08333, 1.0, 0.08333, 0.5, 0.08333, 0.5, 0.08333, 1.0, 0.06667, 1.0, 0.06667, 0.5, 0.06667, 0.5, 0.06667, 1.0, 0.05, 1.0, 0.05, 0.5, 0.05, 0.5, 0.05, 1.0, 0.03333, 1.0, 0.03333, 0.5, 0.2751, 0.4887, 0.25, 0.49, 0.2249, 0.4887, 0.2001, 0.4848, 0.1758, 0.4783, 0.1524, 0.4693, 0.13, 0.4578, 0.1089, 0.4442, 0.08941, 0.4284, 0.07165, 0.4106, 0.05584, 0.3911, 0.04215, 0.37, 0.03075, 0.3476, 0.02175, 0.3242, 0.01524, 0.2999, 0.01131, 0.2751, 0.01, 0.25, 0.01131, 0.2249, 0.01524, 0.2001, 0.02175, 0.1758, 0.03075, 0.1524, 0.04215, 0.13, 0.05584, 0.1089, 0.07165, 0.08941, 0.08941, 0.07165, 0.1089, 0.05584, 0.13, 0.04215, 0.1524, 0.03075, 0.1758, 0.02175, 0.2001, 0.01524, 0.2249, 0.01131, 0.25, 0.01, 0.2751, 0.01131, 0.2999, 0.01524, 0.3242, 0.02175, 0.3476, 0.03075, 0.37, 0.04215, 0.3911, 0.05584, 0.4106, 0.07165, 0.4284, 0.08941, 0.4442, 0.1089, 0.4578, 0.13, 0.4693, 0.1524, 0.4783, 0.1758, 0.4848, 0.2001, 0.4887, 0.2249, 0.49, 0.25, 0.4887, 0.2751, 0.4848, 0.2999, 0.4783, 0.3242, 0.4693, 0.3476, 0.4578, 0.37, 0.4442, 0.3911, 0.4284, 0.4106, 0.4106, 0.4284, 0.3911, 0.4442, 0.37, 0.4578, 0.3476, 0.4693, 0.3242, 0.4783, 0.2999, 0.4848, 0.03333, 0.5, 0.03333, 1.0, 0.01667, 1.0, 0.01667, 0.5, 0.01667, 0.5, 0.01667, 1.0, 2.794e-07, 1.0, 2.794e-07, 0.5, 0.75, 0.49, 0.7751, 0.4887, 0.7999, 0.4848, 0.8242, 0.4783, 0.8476, 0.4693, 0.87, 0.4578, 0.8911, 0.4442, 0.9106, 0.4284, 0.9284, 0.4106, 0.9442, 0.3911, 0.9578, 0.37, 0.9693, 0.3476, 0.9783, 0.3242, 0.9848, 0.2999, 0.9887, 0.2751, 0.99, 0.25, 0.9887, 0.2249, 0.9848, 0.2001, 0.9783, 0.1758, 0.9693, 0.1524, 0.9578, 0.13, 0.9442, 0.1089, 0.9284, 0.08941, 0.9106, 0.07165, 0.8911, 0.05584, 0.87, 0.04215, 0.8476, 0.03075, 0.8242, 0.02175, 0.7999, 0.01524, 0.7751, 0.01131, 0.75, 0.01, 0.7249, 0.01131, 0.7001, 0.01524, 0.6758, 0.02175, 0.6524, 0.03075, 0.63, 0.04215, 0.6089, 0.05584, 0.5894, 0.07165, 0.5716, 0.08941, 0.5558, 0.1089, 0.5422, 0.13, 0.5307, 0.1524, 0.5217, 0.1758, 0.5152, 0.2001, 0.5113, 0.2249, 0.51, 0.25, 0.5113, 0.2751, 0.5152, 0.2999, 0.5217, 0.3242, 0.5307, 0.3476, 0.5422, 0.37, 0.5558, 0.3911, 0.5716, 0.4106, 0.5894, 0.4284, 0.6089, 0.4442, 0.63, 0.4578, 0.6524, 0.4693, 0.6758, 0.4783, 0.7001, 0.4848, 0.7249, 0.4887])
me_cylinder.update()
me_cube_005 = bpy.data.meshes.new('Cube.005')
me_cube_005.from_pydata([(-0.01, -0.01, -0.01), (-0.01, -0.01, 0.01), (-0.01, 0.01, -0.01), (-0.01, 0.01, 0.01), (0.01, -0.01, -0.01), (0.01, -0.01, 0.01), (0.01, 0.01, -0.01), (0.01, 0.01, 0.01)], [], [(0, 1, 3, 2), (2, 3, 7, 6), (6, 7, 5, 4), (4, 5, 1, 0), (2, 6, 4, 0), (7, 3, 1, 5)])
_uv = me_cube_005.uv_layers.new(name='UVMap')
_uv.uv.foreach_set('vector', [0.375, 0.0, 0.625, 0.0, 0.625, 0.25, 0.375, 0.25, 0.375, 0.25, 0.625, 0.25, 0.625, 0.5, 0.375, 0.5, 0.375, 0.5, 0.625, 0.5, 0.625, 0.75, 0.375, 0.75, 0.375, 0.75, 0.625, 0.75, 0.625, 1.0, 0.375, 1.0, 0.125, 0.5, 0.375, 0.5, 0.375, 0.75, 0.125, 0.75, 0.625, 0.5, 0.875, 0.5, 0.875, 0.75, 0.625, 0.75])
me_cube_005.update()

# ---- objects
ob_cube = bpy.data.objects.new('Cube', me_cube)
ob_x = bpy.data.objects.new('ピン固定', me_002)
ob_x_1 = bpy.data.objects.new('板', me_cube_002)
ob_x_2 = bpy.data.objects.new('マウント', me_cube_003)
ob_x_3 = bpy.data.objects.new('ハンドル', me_cube_004)
ob_3mm = bpy.data.objects.new('3mm柱', me_cylinder)
ob_cube_001 = bpy.data.objects.new('Cube.001', me_cube_005)

# ---- transforms, parenting, visibility, modifiers, constraints
ob_cube.location = (0.0, 0.0, 0.0)
ob_cube.scale = (0.9, 0.55, 0.9)
_m = ob_cube.modifiers.new('Boolean', 'BOOLEAN')
_m.collection = col_sub
_m.operand_type = 'COLLECTION'
ob_x.location = (0.0, -0.015, 0.0)
ob_x.rotation_euler = (-1.571, -1.571, 0.0)
ob_x_1.location = (0.0, 0.0075, 0.0)
ob_x_1.scale = (3.0, 0.105, 0.805)
ob_x_2.location = (0.0, 0.0075, 0.0)
ob_x_2.scale = (0.9, 0.3, 1.0)
_m = ob_x_2.modifiers.new('Boolean', 'BOOLEAN')
_m.object = ob_x_1
ob_x_3.location = (-0.07, 0.0, 0.0)
ob_x_3.scale = (5.0, 0.65, 5.0)
ob_3mm.location = (0.0, -0.004, 0.0)
ob_3mm.rotation_euler = (1.571, 0.0, 0.0)
ob_3mm.scale = (1.067, 1.0, 0.34)
ob_cube_001.location = (0.001, -0.0102, 0.0094)
ob_cube_001.scale = (0.085, 1.465, 0.475)

# ---- collection membership
scene.collection.objects.link(ob_cube)
scene.collection.objects.link(ob_x)
scene.collection.objects.link(ob_x_1)
scene.collection.objects.link(ob_x_2)
scene.collection.objects.link(ob_x_3)
col_sub.objects.link(ob_3mm)
col_sub.objects.link(ob_cube_001)

# ---- scene / render settings (as saved in the file)
scene.frame_start = 1; scene.frame_end = 250; scene.frame_set(1)
scene.render.engine = 'BLENDER_EEVEE_NEXT'
scene.render.bake_bias = 0.0
scene.render.bake_samples = 0
scene.cycles.sampling_pattern = 'TABULATED_SOBOL'
scene.eevee.use_volume_custom_range = False
bpy.context.view_layer.update()

# ---- added for rendering (the .blend has no active camera and no usable light): camera, sun
cam_auto = bpy.data.cameras.new('AutoCamera')
cam_auto.lens = 50.0
cam_auto.sensor_width = 36.0
cam_auto.clip_end = 1000.0
ob_auto_camera = bpy.data.objects.new('AutoCamera', cam_auto)
scene.collection.objects.link(ob_auto_camera)
ob_auto_camera.location = (0.140045, -0.229229, 0.148036)
ob_auto_camera.rotation_euler = (1.09748, -7.21219e-08, 0.694738)
scene.camera = ob_auto_camera
light_auto_sun = bpy.data.lights.new('AutoSun', 'SUN')
light_auto_sun.energy = 3.0
light_auto_sun.angle = 0.0523599
ob_auto_sun = bpy.data.objects.new('AutoSun', light_auto_sun)
scene.collection.objects.link(ob_auto_sun)
ob_auto_sun.rotation_euler = (0.872665, 0.174533, 0.523599)
bpy.context.view_layer.update()
